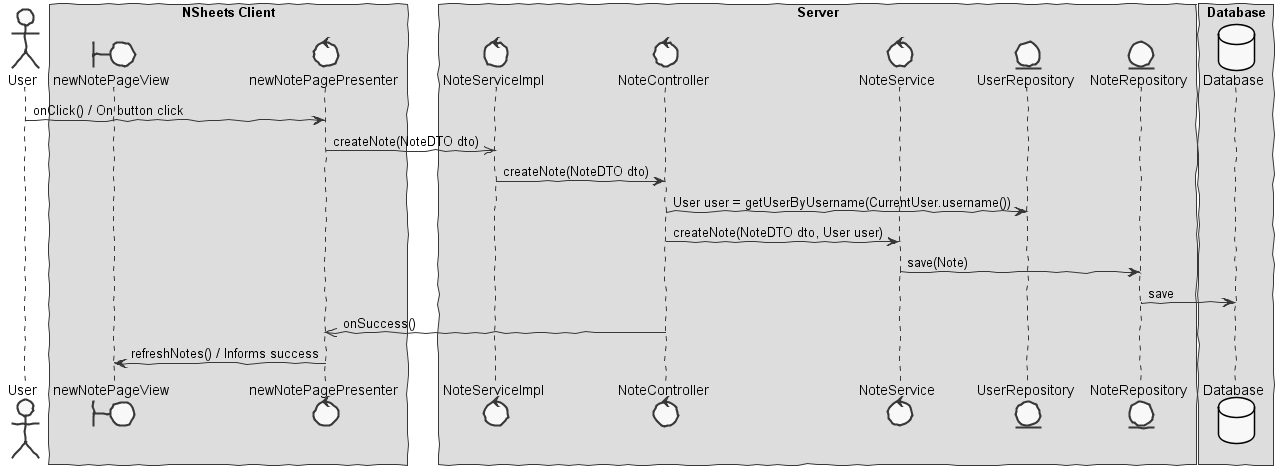

The diagram above was rendered by PlantUML. Its source (embedded in the PNG):
@startuml  design1.png
skinparam handwritten true
skinparam monochrome true
skinparam packageStyle rect
skinparam defaultFontName FG Virgil
skinparam shadowing false

actor User
boundary newNotePageView
control newNotePagePresenter
control NoteService
control NoteServiceImpl
control NoteController
entity NoteRepository
entity UserRepository
database Database 

box "NSheets Client"
participant newNotePageView
participant newNotePagePresenter 
end box

box "Server"
participant NoteServiceImpl
participant NoteController
participant NoteService
participant UserRepository
participant NoteRepository
end box

box "Database"
participant Database
end box

User -> newNotePagePresenter : onClick() / On button click
newNotePagePresenter ->> NoteServiceImpl: createNote(NoteDTO dto)
NoteServiceImpl -> NoteController : createNote(NoteDTO dto)
NoteController -> UserRepository: User user = getUserByUsername(CurrentUser.username())
NoteController -> NoteService : createNote(NoteDTO dto, User user)
NoteService -> NoteRepository : save(Note)
NoteRepository -> Database : save
NoteController ->> newNotePagePresenter : onSuccess() 
newNotePagePresenter -> newNotePageView : refreshNotes() / Informs success

@enduml